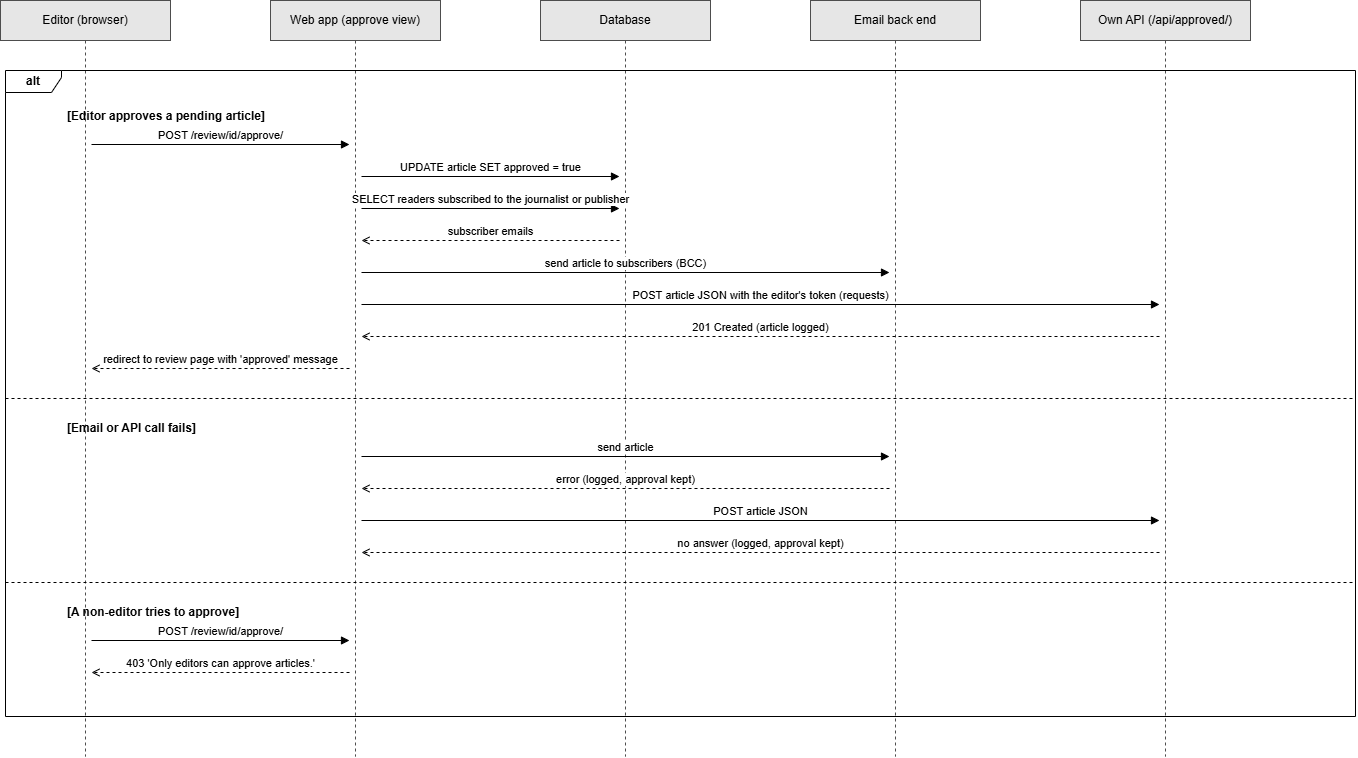

The diagram above was exported from draw.io. Its source (the exported page's mxGraphModel, read from the mxfile embedded in the PNG):
<mxGraphModel dx="1414" dy="841" grid="1" gridSize="10" guides="1" tooltips="1" connect="1" arrows="1" fold="1" page="1" pageScale="1" pageWidth="1410" pageHeight="836" math="0" shadow="0">
  <root>
    <mxCell id="0" />
    <mxCell id="1" parent="0" />
    <mxCell id="n2" parent="1" style="shape=umlLifeline;perimeter=lifelinePerimeter;whiteSpace=wrap;html=1;container=0;dropTarget=0;collapsible=0;recursiveResize=0;outlineConnect=0;portConstraint=eastwest;size=40;fillColor=#E6E6E6;strokeColor=#4D4D4D;" value="Editor (browser)" vertex="1">
      <mxGeometry height="756" width="170" x="25" y="40" as="geometry" />
    </mxCell>
    <mxCell id="n3" parent="1" style="shape=umlLifeline;perimeter=lifelinePerimeter;whiteSpace=wrap;html=1;container=0;dropTarget=0;collapsible=0;recursiveResize=0;outlineConnect=0;portConstraint=eastwest;size=40;fillColor=#E6E6E6;strokeColor=#4D4D4D;" value="Web app (approve view)" vertex="1">
      <mxGeometry height="756" width="170" x="295" y="40" as="geometry" />
    </mxCell>
    <mxCell id="n4" parent="1" style="shape=umlLifeline;perimeter=lifelinePerimeter;whiteSpace=wrap;html=1;container=0;dropTarget=0;collapsible=0;recursiveResize=0;outlineConnect=0;portConstraint=eastwest;size=40;fillColor=#E6E6E6;strokeColor=#4D4D4D;" value="Database" vertex="1">
      <mxGeometry height="756" width="170" x="565" y="40" as="geometry" />
    </mxCell>
    <mxCell id="n5" parent="1" style="shape=umlLifeline;perimeter=lifelinePerimeter;whiteSpace=wrap;html=1;container=0;dropTarget=0;collapsible=0;recursiveResize=0;outlineConnect=0;portConstraint=eastwest;size=40;fillColor=#E6E6E6;strokeColor=#4D4D4D;" value="Email back end" vertex="1">
      <mxGeometry height="756" width="170" x="835" y="40" as="geometry" />
    </mxCell>
    <mxCell id="n6" parent="1" style="shape=umlLifeline;perimeter=lifelinePerimeter;whiteSpace=wrap;html=1;container=0;dropTarget=0;collapsible=0;recursiveResize=0;outlineConnect=0;portConstraint=eastwest;size=40;fillColor=#E6E6E6;strokeColor=#4D4D4D;" value="Own API (/api/approved/)" vertex="1">
      <mxGeometry height="756" width="170" x="1105" y="40" as="geometry" />
    </mxCell>
    <mxCell id="n7" parent="1" style="shape=umlFrame;whiteSpace=wrap;html=1;pointerEvents=0;fillColor=none;width=56;height=22;fontStyle=1;" value="alt" vertex="1">
      <mxGeometry height="646" width="1350" x="30" y="110" as="geometry" />
    </mxCell>
    <mxCell id="n8" parent="1" style="text;html=1;align=left;verticalAlign=middle;fontStyle=1;fontSize=12;" value="[Editor approves a pending article]" vertex="1">
      <mxGeometry height="24" width="1220" x="90" y="144" as="geometry" />
    </mxCell>
    <mxCell id="n9" edge="1" parent="1" style="html=1;verticalAlign=bottom;endArrow=block;endFill=1;fontSize=11;rounded=0;" value="POST /review/id/approve/">
      <mxGeometry relative="1" as="geometry">
        <mxPoint x="116" y="184" as="sourcePoint" />
        <mxPoint x="374" y="184" as="targetPoint" />
      </mxGeometry>
    </mxCell>
    <mxCell id="n10" edge="1" parent="1" style="html=1;verticalAlign=bottom;endArrow=block;endFill=1;fontSize=11;rounded=0;" value="UPDATE article SET approved = true">
      <mxGeometry relative="1" as="geometry">
        <mxPoint x="386" y="216" as="sourcePoint" />
        <mxPoint x="644" y="216" as="targetPoint" />
      </mxGeometry>
    </mxCell>
    <mxCell id="n11" edge="1" parent="1" style="html=1;verticalAlign=bottom;endArrow=block;endFill=1;fontSize=11;rounded=0;" value="SELECT readers subscribed to the journalist or publisher">
      <mxGeometry relative="1" as="geometry">
        <mxPoint x="386" y="248" as="sourcePoint" />
        <mxPoint x="644" y="248" as="targetPoint" />
      </mxGeometry>
    </mxCell>
    <mxCell id="n12" edge="1" parent="1" style="html=1;verticalAlign=bottom;endArrow=open;endFill=0;dashed=1;fontSize=11;rounded=0;" value="subscriber emails">
      <mxGeometry relative="1" as="geometry">
        <mxPoint x="644" y="280" as="sourcePoint" />
        <mxPoint x="386" y="280" as="targetPoint" />
      </mxGeometry>
    </mxCell>
    <mxCell id="n13" edge="1" parent="1" style="html=1;verticalAlign=bottom;endArrow=block;endFill=1;fontSize=11;rounded=0;" value="send article to subscribers (BCC)">
      <mxGeometry relative="1" as="geometry">
        <mxPoint x="386" y="312" as="sourcePoint" />
        <mxPoint x="914" y="312" as="targetPoint" />
      </mxGeometry>
    </mxCell>
    <mxCell id="n14" edge="1" parent="1" style="html=1;verticalAlign=bottom;endArrow=block;endFill=1;fontSize=11;rounded=0;" value="POST article JSON with the editor's token (requests)">
      <mxGeometry relative="1" as="geometry">
        <mxPoint x="386" y="344" as="sourcePoint" />
        <mxPoint x="1184" y="344" as="targetPoint" />
      </mxGeometry>
    </mxCell>
    <mxCell id="n15" edge="1" parent="1" style="html=1;verticalAlign=bottom;endArrow=open;endFill=0;dashed=1;fontSize=11;rounded=0;" value="201 Created (article logged)">
      <mxGeometry relative="1" as="geometry">
        <mxPoint x="1184" y="376" as="sourcePoint" />
        <mxPoint x="386" y="376" as="targetPoint" />
      </mxGeometry>
    </mxCell>
    <mxCell id="n16" edge="1" parent="1" style="html=1;verticalAlign=bottom;endArrow=open;endFill=0;dashed=1;fontSize=11;rounded=0;" value="redirect to review page with 'approved' message">
      <mxGeometry relative="1" as="geometry">
        <mxPoint x="374" y="408" as="sourcePoint" />
        <mxPoint x="116" y="408" as="targetPoint" />
      </mxGeometry>
    </mxCell>
    <mxCell id="n17" edge="1" parent="1" style="endArrow=none;dashed=1;html=1;rounded=0;" value="">
      <mxGeometry relative="1" as="geometry">
        <mxPoint x="30" y="438" as="sourcePoint" />
        <mxPoint x="1380" y="438" as="targetPoint" />
      </mxGeometry>
    </mxCell>
    <mxCell id="n18" parent="1" style="text;html=1;align=left;verticalAlign=middle;fontStyle=1;fontSize=12;" value="[Email or API call fails]" vertex="1">
      <mxGeometry height="24" width="1220" x="90" y="456" as="geometry" />
    </mxCell>
    <mxCell id="n19" edge="1" parent="1" style="html=1;verticalAlign=bottom;endArrow=block;endFill=1;fontSize=11;rounded=0;" value="send article">
      <mxGeometry relative="1" as="geometry">
        <mxPoint x="386" y="496" as="sourcePoint" />
        <mxPoint x="914" y="496" as="targetPoint" />
      </mxGeometry>
    </mxCell>
    <mxCell id="n20" edge="1" parent="1" style="html=1;verticalAlign=bottom;endArrow=open;endFill=0;dashed=1;fontSize=11;rounded=0;" value="error (logged, approval kept)">
      <mxGeometry relative="1" as="geometry">
        <mxPoint x="914" y="528" as="sourcePoint" />
        <mxPoint x="386" y="528" as="targetPoint" />
      </mxGeometry>
    </mxCell>
    <mxCell id="n21" edge="1" parent="1" style="html=1;verticalAlign=bottom;endArrow=block;endFill=1;fontSize=11;rounded=0;" value="POST article JSON">
      <mxGeometry relative="1" as="geometry">
        <mxPoint x="386" y="560" as="sourcePoint" />
        <mxPoint x="1184" y="560" as="targetPoint" />
      </mxGeometry>
    </mxCell>
    <mxCell id="n22" edge="1" parent="1" style="html=1;verticalAlign=bottom;endArrow=open;endFill=0;dashed=1;fontSize=11;rounded=0;" value="no answer (logged, approval kept)">
      <mxGeometry relative="1" as="geometry">
        <mxPoint x="1184" y="592" as="sourcePoint" />
        <mxPoint x="386" y="592" as="targetPoint" />
      </mxGeometry>
    </mxCell>
    <mxCell id="n23" edge="1" parent="1" style="endArrow=none;dashed=1;html=1;rounded=0;" value="">
      <mxGeometry relative="1" as="geometry">
        <mxPoint x="30" y="622" as="sourcePoint" />
        <mxPoint x="1380" y="622" as="targetPoint" />
      </mxGeometry>
    </mxCell>
    <mxCell id="n24" parent="1" style="text;html=1;align=left;verticalAlign=middle;fontStyle=1;fontSize=12;" value="[A non-editor tries to approve]" vertex="1">
      <mxGeometry height="24" width="1220" x="90" y="640" as="geometry" />
    </mxCell>
    <mxCell id="n25" edge="1" parent="1" style="html=1;verticalAlign=bottom;endArrow=block;endFill=1;fontSize=11;rounded=0;" value="POST /review/id/approve/">
      <mxGeometry relative="1" as="geometry">
        <mxPoint x="116" y="680" as="sourcePoint" />
        <mxPoint x="374" y="680" as="targetPoint" />
      </mxGeometry>
    </mxCell>
    <mxCell id="n26" edge="1" parent="1" style="html=1;verticalAlign=bottom;endArrow=open;endFill=0;dashed=1;fontSize=11;rounded=0;" value="403 'Only editors can approve articles.'">
      <mxGeometry relative="1" as="geometry">
        <mxPoint x="374" y="712" as="sourcePoint" />
        <mxPoint x="116" y="712" as="targetPoint" />
      </mxGeometry>
    </mxCell>
  </root>
</mxGraphModel>